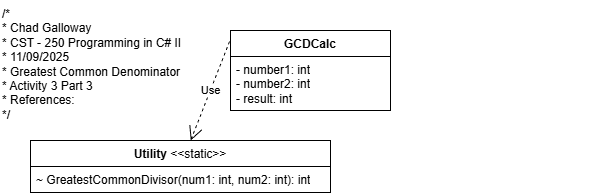

The diagram above was exported from draw.io. Its source (the exported page's mxGraphModel, read from the mxfile embedded in the PNG):
<mxGraphModel dx="1426" dy="743" grid="1" gridSize="10" guides="1" tooltips="1" connect="1" arrows="1" fold="1" page="1" pageScale="1" pageWidth="850" pageHeight="1100" math="0" shadow="0">
  <root>
    <mxCell id="0" />
    <mxCell id="1" parent="0" />
    <mxCell id="l4EVNwLt5fjwMfx6RwhR-1" value="/*&lt;br&gt; * Chad Galloway&lt;br&gt; * CST - 250 Programming in C# II&lt;br&gt; * 11/09/2025&lt;br&gt; * Greatest Common Denominator&lt;br&gt; * Activity 3 Part 3&lt;br&gt; * References:&amp;nbsp;&lt;br&gt; */" style="text;whiteSpace=wrap;html=1;" parent="1" vertex="1">
      <mxGeometry x="20" y="20" width="600" height="140" as="geometry" />
    </mxCell>
    <mxCell id="l4EVNwLt5fjwMfx6RwhR-2" value="GCDCalc" style="swimlane;fontStyle=1;align=center;verticalAlign=top;childLayout=stackLayout;horizontal=1;startSize=26;horizontalStack=0;resizeParent=1;resizeParentMax=0;resizeLast=0;collapsible=1;marginBottom=0;whiteSpace=wrap;html=1;" parent="1" vertex="1">
      <mxGeometry x="250" y="50" width="160" height="80" as="geometry" />
    </mxCell>
    <mxCell id="l4EVNwLt5fjwMfx6RwhR-3" value="- number1: int&lt;div&gt;- number2: int&lt;/div&gt;&lt;div&gt;- result: int&lt;/div&gt;" style="text;strokeColor=none;fillColor=none;align=left;verticalAlign=top;spacingLeft=4;spacingRight=4;overflow=hidden;rotatable=0;points=[[0,0.5],[1,0.5]];portConstraint=eastwest;whiteSpace=wrap;html=1;" parent="l4EVNwLt5fjwMfx6RwhR-2" vertex="1">
      <mxGeometry y="26" width="160" height="54" as="geometry" />
    </mxCell>
    <mxCell id="tX5GUUelHzNZ832OqDJ9-1" value="Utility &lt;span style=&quot;font-weight: normal;&quot;&gt;&amp;lt;&amp;lt;static&amp;gt;&amp;gt;&lt;/span&gt;" style="swimlane;fontStyle=1;align=center;verticalAlign=top;childLayout=stackLayout;horizontal=1;startSize=26;horizontalStack=0;resizeParent=1;resizeParentMax=0;resizeLast=0;collapsible=1;marginBottom=0;whiteSpace=wrap;html=1;" vertex="1" parent="1">
      <mxGeometry x="50" y="160" width="300" height="52" as="geometry" />
    </mxCell>
    <mxCell id="tX5GUUelHzNZ832OqDJ9-4" value="~ GreatestCommonDivisor(num1: int, num2: int): int" style="text;strokeColor=none;fillColor=none;align=left;verticalAlign=top;spacingLeft=4;spacingRight=4;overflow=hidden;rotatable=0;points=[[0,0.5],[1,0.5]];portConstraint=eastwest;whiteSpace=wrap;html=1;" vertex="1" parent="tX5GUUelHzNZ832OqDJ9-1">
      <mxGeometry y="26" width="300" height="26" as="geometry" />
    </mxCell>
    <mxCell id="tX5GUUelHzNZ832OqDJ9-5" value="Use" style="endArrow=open;endSize=12;dashed=1;html=1;rounded=0;exitX=-0.006;exitY=0.138;exitDx=0;exitDy=0;exitPerimeter=0;" edge="1" parent="1" source="l4EVNwLt5fjwMfx6RwhR-2" target="tX5GUUelHzNZ832OqDJ9-1">
      <mxGeometry width="160" relative="1" as="geometry">
        <mxPoint x="210" y="330" as="sourcePoint" />
        <mxPoint x="370" y="330" as="targetPoint" />
      </mxGeometry>
    </mxCell>
  </root>
</mxGraphModel>